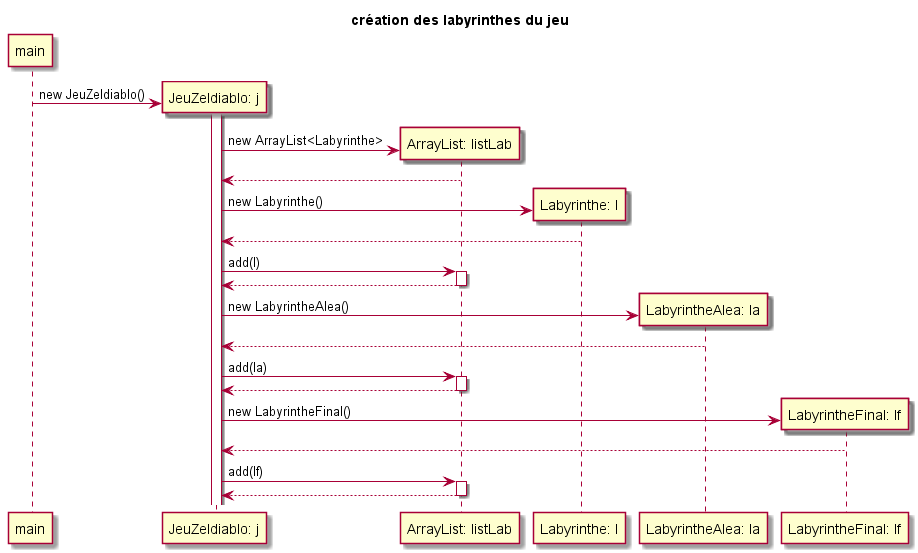

The diagram above was rendered by PlantUML. Its source (embedded in the PNG):
@startuml
title création des labyrinthes du jeu


participant	"main" as m
participant	"JeuZeldiablo: j" as j
participant	"ArrayList: listLab" as ll 
participant	"Labyrinthe: l" as l
participant	"LabyrintheAlea: la" as la
participant	"LabyrintheFinal: lf" as lf


create j
m -> j: new JeuZeldiablo()
create ll
activate j
j -> ll: new ArrayList<Labyrinthe>
j <-- ll
create l
j -> l: new Labyrinthe()
j <-- l

j -> ll: add(l)
activate ll
j <-- ll
deactivate ll
create la
j -> la: new LabyrintheAlea()
j <-- la

j -> ll: add(la)
activate ll
j <-- ll
deactivate ll

create lf
j -> lf: new LabyrintheFinal()
j <-- lf

j -> ll: add(lf)
activate ll
j <-- ll
deactivate ll

@enduml